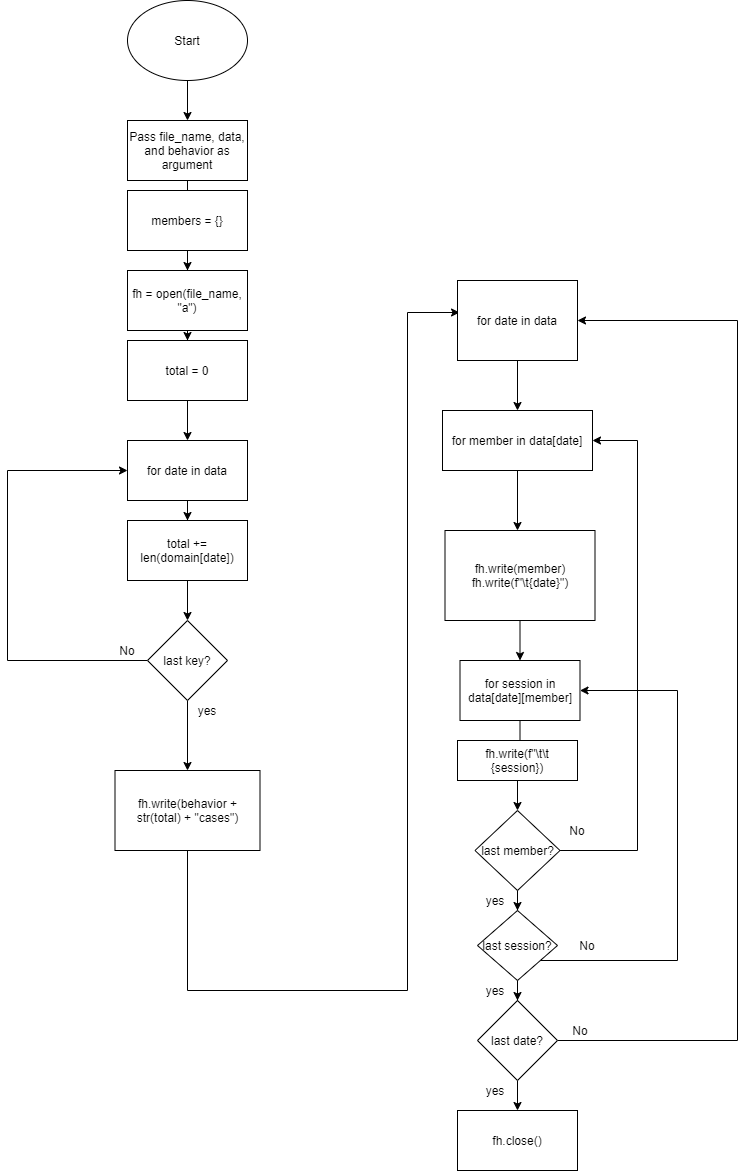

The diagram above was exported from draw.io. Its source (the exported page's mxGraphModel, read from the mxfile embedded in the PNG):
<mxGraphModel dx="2000" dy="1105" grid="1" gridSize="10" guides="1" tooltips="1" connect="1" arrows="1" fold="1" page="1" pageScale="1" pageWidth="850" pageHeight="1100" math="0" shadow="0">
  <root>
    <mxCell id="0" />
    <mxCell id="1" parent="0" />
    <mxCell id="TqvfurfS4MnYRMLKd6YD-2" style="edgeStyle=orthogonalEdgeStyle;rounded=0;orthogonalLoop=1;jettySize=auto;html=1;" parent="1" source="TqvfurfS4MnYRMLKd6YD-1" target="TqvfurfS4MnYRMLKd6YD-3" edge="1">
      <mxGeometry relative="1" as="geometry">
        <mxPoint x="380" y="150" as="targetPoint" />
      </mxGeometry>
    </mxCell>
    <mxCell id="TqvfurfS4MnYRMLKd6YD-1" value="Start" style="ellipse;whiteSpace=wrap;html=1;" parent="1" vertex="1">
      <mxGeometry x="320" y="20" width="120" height="80" as="geometry" />
    </mxCell>
    <mxCell id="TqvfurfS4MnYRMLKd6YD-4" style="edgeStyle=orthogonalEdgeStyle;rounded=0;orthogonalLoop=1;jettySize=auto;html=1;entryX=1;entryY=0.5;entryDx=0;entryDy=0;" parent="1" source="TqvfurfS4MnYRMLKd6YD-3" target="TqvfurfS4MnYRMLKd6YD-29" edge="1">
      <mxGeometry relative="1" as="geometry">
        <mxPoint x="330" y="270" as="targetPoint" />
        <Array as="points">
          <mxPoint x="380" y="235" />
          <mxPoint x="330" y="235" />
          <mxPoint x="330" y="240" />
        </Array>
      </mxGeometry>
    </mxCell>
    <mxCell id="TqvfurfS4MnYRMLKd6YD-3" value="Pass file_name, data, and behavior as argument" style="rounded=0;whiteSpace=wrap;html=1;" parent="1" vertex="1">
      <mxGeometry x="320" y="140" width="120" height="60" as="geometry" />
    </mxCell>
    <mxCell id="TqvfurfS4MnYRMLKd6YD-6" style="edgeStyle=orthogonalEdgeStyle;rounded=0;orthogonalLoop=1;jettySize=auto;html=1;entryX=0.5;entryY=0;entryDx=0;entryDy=0;" parent="1" source="TqvfurfS4MnYRMLKd6YD-5" target="TqvfurfS4MnYRMLKd6YD-8" edge="1">
      <mxGeometry relative="1" as="geometry">
        <mxPoint x="380" y="350" as="targetPoint" />
      </mxGeometry>
    </mxCell>
    <mxCell id="TqvfurfS4MnYRMLKd6YD-5" value="fh = open(file_name, &quot;a&quot;)" style="rounded=0;whiteSpace=wrap;html=1;" parent="1" vertex="1">
      <mxGeometry x="320" y="290" width="120" height="60" as="geometry" />
    </mxCell>
    <mxCell id="TqvfurfS4MnYRMLKd6YD-40" style="edgeStyle=orthogonalEdgeStyle;rounded=0;orthogonalLoop=1;jettySize=auto;html=1;entryX=0.017;entryY=0.4;entryDx=0;entryDy=0;entryPerimeter=0;" parent="1" source="TqvfurfS4MnYRMLKd6YD-7" target="TqvfurfS4MnYRMLKd6YD-21" edge="1">
      <mxGeometry relative="1" as="geometry">
        <mxPoint x="600" y="330" as="targetPoint" />
        <Array as="points">
          <mxPoint x="380" y="1010" />
          <mxPoint x="600" y="1010" />
          <mxPoint x="600" y="332" />
        </Array>
      </mxGeometry>
    </mxCell>
    <mxCell id="TqvfurfS4MnYRMLKd6YD-7" value="fh.write(behavior + str(total) + &quot;cases&quot;)" style="rounded=0;whiteSpace=wrap;html=1;" parent="1" vertex="1">
      <mxGeometry x="307.5" y="790" width="145" height="80" as="geometry" />
    </mxCell>
    <mxCell id="TqvfurfS4MnYRMLKd6YD-28" style="edgeStyle=orthogonalEdgeStyle;rounded=0;orthogonalLoop=1;jettySize=auto;html=1;entryX=0.5;entryY=0;entryDx=0;entryDy=0;" parent="1" source="TqvfurfS4MnYRMLKd6YD-8" target="TqvfurfS4MnYRMLKd6YD-10" edge="1">
      <mxGeometry relative="1" as="geometry" />
    </mxCell>
    <mxCell id="TqvfurfS4MnYRMLKd6YD-8" value="total = 0" style="rounded=0;whiteSpace=wrap;html=1;" parent="1" vertex="1">
      <mxGeometry x="320" y="360" width="120" height="60" as="geometry" />
    </mxCell>
    <mxCell id="TqvfurfS4MnYRMLKd6YD-14" style="edgeStyle=orthogonalEdgeStyle;rounded=0;orthogonalLoop=1;jettySize=auto;html=1;entryX=0.5;entryY=0;entryDx=0;entryDy=0;" parent="1" source="TqvfurfS4MnYRMLKd6YD-10" target="TqvfurfS4MnYRMLKd6YD-11" edge="1">
      <mxGeometry relative="1" as="geometry" />
    </mxCell>
    <mxCell id="TqvfurfS4MnYRMLKd6YD-10" value="for date in data" style="rounded=0;whiteSpace=wrap;html=1;" parent="1" vertex="1">
      <mxGeometry x="320" y="460" width="120" height="60" as="geometry" />
    </mxCell>
    <mxCell id="TqvfurfS4MnYRMLKd6YD-16" style="edgeStyle=orthogonalEdgeStyle;rounded=0;orthogonalLoop=1;jettySize=auto;html=1;entryX=0.5;entryY=0;entryDx=0;entryDy=0;" parent="1" source="TqvfurfS4MnYRMLKd6YD-11" target="TqvfurfS4MnYRMLKd6YD-13" edge="1">
      <mxGeometry relative="1" as="geometry" />
    </mxCell>
    <mxCell id="TqvfurfS4MnYRMLKd6YD-11" value="total += len(domain[date])" style="rounded=0;whiteSpace=wrap;html=1;" parent="1" vertex="1">
      <mxGeometry x="320" y="540" width="120" height="60" as="geometry" />
    </mxCell>
    <mxCell id="TqvfurfS4MnYRMLKd6YD-15" style="edgeStyle=orthogonalEdgeStyle;rounded=0;orthogonalLoop=1;jettySize=auto;html=1;entryX=0;entryY=0.5;entryDx=0;entryDy=0;" parent="1" source="TqvfurfS4MnYRMLKd6YD-13" target="TqvfurfS4MnYRMLKd6YD-10" edge="1">
      <mxGeometry relative="1" as="geometry">
        <mxPoint x="220" y="460" as="targetPoint" />
        <Array as="points">
          <mxPoint x="200" y="680" />
          <mxPoint x="200" y="490" />
        </Array>
      </mxGeometry>
    </mxCell>
    <mxCell id="TqvfurfS4MnYRMLKd6YD-17" style="edgeStyle=orthogonalEdgeStyle;rounded=0;orthogonalLoop=1;jettySize=auto;html=1;entryX=0.5;entryY=0;entryDx=0;entryDy=0;" parent="1" source="TqvfurfS4MnYRMLKd6YD-13" target="TqvfurfS4MnYRMLKd6YD-7" edge="1">
      <mxGeometry relative="1" as="geometry" />
    </mxCell>
    <mxCell id="TqvfurfS4MnYRMLKd6YD-13" value="last key?" style="rhombus;whiteSpace=wrap;html=1;" parent="1" vertex="1">
      <mxGeometry x="340" y="640" width="80" height="80" as="geometry" />
    </mxCell>
    <mxCell id="TqvfurfS4MnYRMLKd6YD-31" style="edgeStyle=orthogonalEdgeStyle;rounded=0;orthogonalLoop=1;jettySize=auto;html=1;" parent="1" source="TqvfurfS4MnYRMLKd6YD-21" target="TqvfurfS4MnYRMLKd6YD-32" edge="1">
      <mxGeometry relative="1" as="geometry">
        <mxPoint x="680" y="460" as="targetPoint" />
      </mxGeometry>
    </mxCell>
    <mxCell id="TqvfurfS4MnYRMLKd6YD-21" value="for date in data" style="rounded=0;whiteSpace=wrap;html=1;" parent="1" vertex="1">
      <mxGeometry x="650" y="300" width="120" height="80" as="geometry" />
    </mxCell>
    <mxCell id="TqvfurfS4MnYRMLKd6YD-30" style="edgeStyle=orthogonalEdgeStyle;rounded=0;orthogonalLoop=1;jettySize=auto;html=1;entryX=0.5;entryY=0;entryDx=0;entryDy=0;" parent="1" source="TqvfurfS4MnYRMLKd6YD-29" target="TqvfurfS4MnYRMLKd6YD-5" edge="1">
      <mxGeometry relative="1" as="geometry" />
    </mxCell>
    <mxCell id="TqvfurfS4MnYRMLKd6YD-29" value="members = {}" style="rounded=0;whiteSpace=wrap;html=1;" parent="1" vertex="1">
      <mxGeometry x="320" y="210" width="120" height="60" as="geometry" />
    </mxCell>
    <mxCell id="TqvfurfS4MnYRMLKd6YD-33" style="edgeStyle=orthogonalEdgeStyle;rounded=0;orthogonalLoop=1;jettySize=auto;html=1;" parent="1" source="TqvfurfS4MnYRMLKd6YD-32" edge="1">
      <mxGeometry relative="1" as="geometry">
        <mxPoint x="710" y="550" as="targetPoint" />
      </mxGeometry>
    </mxCell>
    <mxCell id="TqvfurfS4MnYRMLKd6YD-32" value="for member in data[date]&lt;br&gt;" style="rounded=0;whiteSpace=wrap;html=1;" parent="1" vertex="1">
      <mxGeometry x="635" y="430" width="150" height="60" as="geometry" />
    </mxCell>
    <mxCell id="TqvfurfS4MnYRMLKd6YD-43" style="edgeStyle=orthogonalEdgeStyle;rounded=0;orthogonalLoop=1;jettySize=auto;html=1;" parent="1" source="TqvfurfS4MnYRMLKd6YD-53" edge="1">
      <mxGeometry relative="1" as="geometry">
        <mxPoint x="713" y="770" as="targetPoint" />
      </mxGeometry>
    </mxCell>
    <mxCell id="TqvfurfS4MnYRMLKd6YD-41" value="fh.write(member)&lt;br&gt;fh.write(f&quot;\t{date}&quot;)" style="rounded=0;whiteSpace=wrap;html=1;" parent="1" vertex="1">
      <mxGeometry x="637.5" y="550" width="150" height="90" as="geometry" />
    </mxCell>
    <mxCell id="TqvfurfS4MnYRMLKd6YD-50" style="edgeStyle=orthogonalEdgeStyle;rounded=0;orthogonalLoop=1;jettySize=auto;html=1;entryX=1;entryY=0.5;entryDx=0;entryDy=0;" parent="1" source="TqvfurfS4MnYRMLKd6YD-42" target="TqvfurfS4MnYRMLKd6YD-32" edge="1">
      <mxGeometry relative="1" as="geometry">
        <mxPoint x="820" y="450" as="targetPoint" />
        <Array as="points">
          <mxPoint x="830" y="870" />
          <mxPoint x="830" y="460" />
        </Array>
      </mxGeometry>
    </mxCell>
    <mxCell id="TqvfurfS4MnYRMLKd6YD-57" style="edgeStyle=orthogonalEdgeStyle;rounded=0;orthogonalLoop=1;jettySize=auto;html=1;entryX=0.5;entryY=0;entryDx=0;entryDy=0;" parent="1" source="TqvfurfS4MnYRMLKd6YD-42" target="TqvfurfS4MnYRMLKd6YD-55" edge="1">
      <mxGeometry relative="1" as="geometry" />
    </mxCell>
    <mxCell id="TqvfurfS4MnYRMLKd6YD-42" value="last member?" style="rhombus;whiteSpace=wrap;html=1;" parent="1" vertex="1">
      <mxGeometry x="667.5" y="830" width="85" height="80" as="geometry" />
    </mxCell>
    <mxCell id="vlvc-3BAPFS5pXv73uNb-3" style="edgeStyle=orthogonalEdgeStyle;rounded=0;orthogonalLoop=1;jettySize=auto;html=1;entryX=0.5;entryY=0;entryDx=0;entryDy=0;" edge="1" parent="1" source="TqvfurfS4MnYRMLKd6YD-44" target="TqvfurfS4MnYRMLKd6YD-46">
      <mxGeometry relative="1" as="geometry" />
    </mxCell>
    <mxCell id="vlvc-3BAPFS5pXv73uNb-4" style="edgeStyle=orthogonalEdgeStyle;rounded=0;orthogonalLoop=1;jettySize=auto;html=1;entryX=1;entryY=0.5;entryDx=0;entryDy=0;" edge="1" parent="1" source="TqvfurfS4MnYRMLKd6YD-44" target="TqvfurfS4MnYRMLKd6YD-21">
      <mxGeometry relative="1" as="geometry">
        <mxPoint x="940" y="340" as="targetPoint" />
        <Array as="points">
          <mxPoint x="930" y="1060" />
          <mxPoint x="930" y="340" />
        </Array>
      </mxGeometry>
    </mxCell>
    <mxCell id="TqvfurfS4MnYRMLKd6YD-44" value="last date?" style="rhombus;whiteSpace=wrap;html=1;" parent="1" vertex="1">
      <mxGeometry x="670" y="1020" width="80" height="80" as="geometry" />
    </mxCell>
    <mxCell id="TqvfurfS4MnYRMLKd6YD-46" value="fh.close()" style="rounded=0;whiteSpace=wrap;html=1;" parent="1" vertex="1">
      <mxGeometry x="650" y="1130" width="120" height="60" as="geometry" />
    </mxCell>
    <mxCell id="TqvfurfS4MnYRMLKd6YD-53" value="for session in data[date][member]" style="rounded=0;whiteSpace=wrap;html=1;" parent="1" vertex="1">
      <mxGeometry x="652.5" y="680" width="120" height="60" as="geometry" />
    </mxCell>
    <mxCell id="TqvfurfS4MnYRMLKd6YD-54" style="edgeStyle=orthogonalEdgeStyle;rounded=0;orthogonalLoop=1;jettySize=auto;html=1;entryX=0.5;entryY=0;entryDx=0;entryDy=0;" parent="1" source="TqvfurfS4MnYRMLKd6YD-41" target="TqvfurfS4MnYRMLKd6YD-53" edge="1">
      <mxGeometry relative="1" as="geometry">
        <mxPoint x="712.5" y="710" as="targetPoint" />
        <mxPoint x="712.5" y="640" as="sourcePoint" />
      </mxGeometry>
    </mxCell>
    <mxCell id="TqvfurfS4MnYRMLKd6YD-64" style="edgeStyle=orthogonalEdgeStyle;rounded=0;orthogonalLoop=1;jettySize=auto;html=1;entryX=0.5;entryY=0;entryDx=0;entryDy=0;" parent="1" source="TqvfurfS4MnYRMLKd6YD-55" target="TqvfurfS4MnYRMLKd6YD-44" edge="1">
      <mxGeometry relative="1" as="geometry" />
    </mxCell>
    <mxCell id="vlvc-3BAPFS5pXv73uNb-1" style="edgeStyle=orthogonalEdgeStyle;rounded=0;orthogonalLoop=1;jettySize=auto;html=1;entryX=1;entryY=0.5;entryDx=0;entryDy=0;" edge="1" parent="1" source="TqvfurfS4MnYRMLKd6YD-55" target="TqvfurfS4MnYRMLKd6YD-53">
      <mxGeometry relative="1" as="geometry">
        <mxPoint x="810" y="580" as="targetPoint" />
        <Array as="points">
          <mxPoint x="870" y="980" />
          <mxPoint x="870" y="710" />
        </Array>
      </mxGeometry>
    </mxCell>
    <mxCell id="TqvfurfS4MnYRMLKd6YD-55" value="last session?" style="rhombus;whiteSpace=wrap;html=1;" parent="1" vertex="1">
      <mxGeometry x="670" y="930" width="80" height="70" as="geometry" />
    </mxCell>
    <mxCell id="TqvfurfS4MnYRMLKd6YD-62" style="edgeStyle=orthogonalEdgeStyle;rounded=0;orthogonalLoop=1;jettySize=auto;html=1;entryX=0.5;entryY=0;entryDx=0;entryDy=0;" parent="1" source="TqvfurfS4MnYRMLKd6YD-61" target="TqvfurfS4MnYRMLKd6YD-42" edge="1">
      <mxGeometry relative="1" as="geometry" />
    </mxCell>
    <mxCell id="TqvfurfS4MnYRMLKd6YD-61" value="&lt;span&gt;fh.write(f&quot;\t\t {session})&lt;/span&gt;" style="rounded=0;whiteSpace=wrap;html=1;" parent="1" vertex="1">
      <mxGeometry x="650" y="760" width="120" height="40" as="geometry" />
    </mxCell>
    <mxCell id="vlvc-3BAPFS5pXv73uNb-5" value="No" style="text;html=1;strokeColor=none;fillColor=none;align=center;verticalAlign=middle;whiteSpace=wrap;rounded=0;" vertex="1" parent="1">
      <mxGeometry x="750" y="840" width="40" height="20" as="geometry" />
    </mxCell>
    <mxCell id="vlvc-3BAPFS5pXv73uNb-6" value="No" style="text;html=1;strokeColor=none;fillColor=none;align=center;verticalAlign=middle;whiteSpace=wrap;rounded=0;" vertex="1" parent="1">
      <mxGeometry x="760" y="955" width="40" height="20" as="geometry" />
    </mxCell>
    <mxCell id="vlvc-3BAPFS5pXv73uNb-7" value="No" style="text;html=1;strokeColor=none;fillColor=none;align=center;verticalAlign=middle;whiteSpace=wrap;rounded=0;" vertex="1" parent="1">
      <mxGeometry x="752.5" y="1040" width="40" height="20" as="geometry" />
    </mxCell>
    <mxCell id="vlvc-3BAPFS5pXv73uNb-8" value="No" style="text;html=1;strokeColor=none;fillColor=none;align=center;verticalAlign=middle;whiteSpace=wrap;rounded=0;" vertex="1" parent="1">
      <mxGeometry x="300" y="660" width="40" height="20" as="geometry" />
    </mxCell>
    <mxCell id="vlvc-3BAPFS5pXv73uNb-9" value="yes" style="text;html=1;strokeColor=none;fillColor=none;align=center;verticalAlign=middle;whiteSpace=wrap;rounded=0;" vertex="1" parent="1">
      <mxGeometry x="380" y="720" width="40" height="20" as="geometry" />
    </mxCell>
    <mxCell id="vlvc-3BAPFS5pXv73uNb-10" value="yes" style="text;html=1;strokeColor=none;fillColor=none;align=center;verticalAlign=middle;whiteSpace=wrap;rounded=0;" vertex="1" parent="1">
      <mxGeometry x="667.5" y="910" width="40" height="20" as="geometry" />
    </mxCell>
    <mxCell id="vlvc-3BAPFS5pXv73uNb-11" value="yes" style="text;html=1;strokeColor=none;fillColor=none;align=center;verticalAlign=middle;whiteSpace=wrap;rounded=0;" vertex="1" parent="1">
      <mxGeometry x="667.5" y="1000" width="40" height="20" as="geometry" />
    </mxCell>
    <mxCell id="vlvc-3BAPFS5pXv73uNb-12" value="yes" style="text;html=1;strokeColor=none;fillColor=none;align=center;verticalAlign=middle;whiteSpace=wrap;rounded=0;" vertex="1" parent="1">
      <mxGeometry x="667.5" y="1100" width="40" height="20" as="geometry" />
    </mxCell>
  </root>
</mxGraphModel>